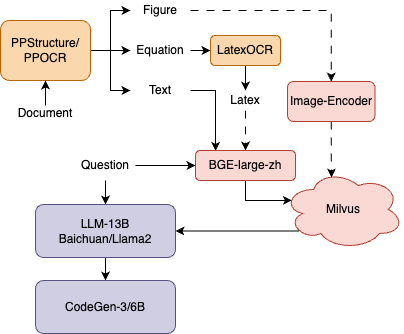

The diagram above was exported from draw.io. Its source (the exported page's mxGraphModel, read from the mxfile embedded in the PNG):
<mxGraphModel dx="988" dy="554" grid="1" gridSize="10" guides="1" tooltips="1" connect="1" arrows="1" fold="1" page="1" pageScale="1" pageWidth="850" pageHeight="1100" math="0" shadow="0">
  <root>
    <mxCell id="0" />
    <mxCell id="1" parent="0" />
    <mxCell id="pNbxKfQ0eBk4UZtWDyTh-10" style="edgeStyle=orthogonalEdgeStyle;rounded=0;orthogonalLoop=1;jettySize=auto;html=1;entryX=0;entryY=0.5;entryDx=0;entryDy=0;" edge="1" parent="1" source="pNbxKfQ0eBk4UZtWDyTh-2" target="pNbxKfQ0eBk4UZtWDyTh-5">
      <mxGeometry relative="1" as="geometry" />
    </mxCell>
    <mxCell id="pNbxKfQ0eBk4UZtWDyTh-11" style="edgeStyle=orthogonalEdgeStyle;rounded=0;orthogonalLoop=1;jettySize=auto;html=1;" edge="1" parent="1" source="pNbxKfQ0eBk4UZtWDyTh-2" target="pNbxKfQ0eBk4UZtWDyTh-4">
      <mxGeometry relative="1" as="geometry" />
    </mxCell>
    <mxCell id="pNbxKfQ0eBk4UZtWDyTh-12" style="edgeStyle=orthogonalEdgeStyle;rounded=0;orthogonalLoop=1;jettySize=auto;html=1;" edge="1" parent="1" source="pNbxKfQ0eBk4UZtWDyTh-2" target="pNbxKfQ0eBk4UZtWDyTh-7">
      <mxGeometry relative="1" as="geometry" />
    </mxCell>
    <mxCell id="pNbxKfQ0eBk4UZtWDyTh-2" value="PPStructure/&lt;br&gt;PPOCR" style="rounded=1;whiteSpace=wrap;html=1;fillColor=#fad7ac;strokeColor=#b46504;" vertex="1" parent="1">
      <mxGeometry x="220" y="340" width="90" height="60" as="geometry" />
    </mxCell>
    <mxCell id="pNbxKfQ0eBk4UZtWDyTh-47" style="edgeStyle=orthogonalEdgeStyle;rounded=0;orthogonalLoop=1;jettySize=auto;html=1;entryX=0.5;entryY=1;entryDx=0;entryDy=0;" edge="1" parent="1" source="pNbxKfQ0eBk4UZtWDyTh-3" target="pNbxKfQ0eBk4UZtWDyTh-2">
      <mxGeometry relative="1" as="geometry" />
    </mxCell>
    <mxCell id="pNbxKfQ0eBk4UZtWDyTh-3" value="Document" style="text;html=1;strokeColor=none;fillColor=none;align=center;verticalAlign=middle;whiteSpace=wrap;rounded=0;" vertex="1" parent="1">
      <mxGeometry x="235" y="425" width="60" height="15" as="geometry" />
    </mxCell>
    <mxCell id="pNbxKfQ0eBk4UZtWDyTh-37" style="edgeStyle=orthogonalEdgeStyle;rounded=0;orthogonalLoop=1;jettySize=auto;html=1;entryX=0.5;entryY=0;entryDx=0;entryDy=0;dashed=1;dashPattern=8 8;" edge="1" parent="1" source="pNbxKfQ0eBk4UZtWDyTh-4" target="pNbxKfQ0eBk4UZtWDyTh-36">
      <mxGeometry relative="1" as="geometry" />
    </mxCell>
    <mxCell id="pNbxKfQ0eBk4UZtWDyTh-4" value="Figure" style="text;html=1;strokeColor=none;fillColor=none;align=center;verticalAlign=middle;whiteSpace=wrap;rounded=0;" vertex="1" parent="1">
      <mxGeometry x="350" y="320" width="60" height="20" as="geometry" />
    </mxCell>
    <mxCell id="pNbxKfQ0eBk4UZtWDyTh-13" style="edgeStyle=orthogonalEdgeStyle;rounded=0;orthogonalLoop=1;jettySize=auto;html=1;exitX=1;exitY=0.5;exitDx=0;exitDy=0;entryX=0;entryY=0.5;entryDx=0;entryDy=0;" edge="1" parent="1" source="pNbxKfQ0eBk4UZtWDyTh-5" target="pNbxKfQ0eBk4UZtWDyTh-8">
      <mxGeometry relative="1" as="geometry" />
    </mxCell>
    <mxCell id="pNbxKfQ0eBk4UZtWDyTh-5" value="Equation" style="text;html=1;strokeColor=none;fillColor=none;align=center;verticalAlign=middle;whiteSpace=wrap;rounded=0;" vertex="1" parent="1">
      <mxGeometry x="350" y="355" width="60" height="30" as="geometry" />
    </mxCell>
    <mxCell id="pNbxKfQ0eBk4UZtWDyTh-28" style="edgeStyle=orthogonalEdgeStyle;rounded=0;orthogonalLoop=1;jettySize=auto;html=1;entryX=0.201;entryY=0.017;entryDx=0;entryDy=0;exitX=1;exitY=0.5;exitDx=0;exitDy=0;entryPerimeter=0;" edge="1" parent="1" source="pNbxKfQ0eBk4UZtWDyTh-7" target="pNbxKfQ0eBk4UZtWDyTh-19">
      <mxGeometry relative="1" as="geometry" />
    </mxCell>
    <mxCell id="pNbxKfQ0eBk4UZtWDyTh-7" value="Text" style="text;html=1;strokeColor=none;fillColor=none;align=center;verticalAlign=middle;whiteSpace=wrap;rounded=0;" vertex="1" parent="1">
      <mxGeometry x="350" y="400" width="60" height="20" as="geometry" />
    </mxCell>
    <mxCell id="pNbxKfQ0eBk4UZtWDyTh-16" style="edgeStyle=orthogonalEdgeStyle;rounded=0;orthogonalLoop=1;jettySize=auto;html=1;entryX=0.5;entryY=0;entryDx=0;entryDy=0;" edge="1" parent="1" source="pNbxKfQ0eBk4UZtWDyTh-8" target="pNbxKfQ0eBk4UZtWDyTh-14">
      <mxGeometry relative="1" as="geometry" />
    </mxCell>
    <mxCell id="pNbxKfQ0eBk4UZtWDyTh-8" value="LatexOCR" style="rounded=1;whiteSpace=wrap;html=1;fillColor=#fad7ac;strokeColor=#b46504;" vertex="1" parent="1">
      <mxGeometry x="430" y="355" width="70" height="30" as="geometry" />
    </mxCell>
    <mxCell id="pNbxKfQ0eBk4UZtWDyTh-49" style="edgeStyle=orthogonalEdgeStyle;rounded=0;orthogonalLoop=1;jettySize=auto;html=1;entryX=0.5;entryY=0;entryDx=0;entryDy=0;dashed=1;dashPattern=8 8;" edge="1" parent="1" source="pNbxKfQ0eBk4UZtWDyTh-14" target="pNbxKfQ0eBk4UZtWDyTh-19">
      <mxGeometry relative="1" as="geometry" />
    </mxCell>
    <mxCell id="pNbxKfQ0eBk4UZtWDyTh-14" value="Latex" style="text;html=1;strokeColor=none;fillColor=none;align=center;verticalAlign=middle;whiteSpace=wrap;rounded=0;" vertex="1" parent="1">
      <mxGeometry x="435" y="410" width="60" height="20" as="geometry" />
    </mxCell>
    <mxCell id="pNbxKfQ0eBk4UZtWDyTh-50" style="edgeStyle=orthogonalEdgeStyle;rounded=0;orthogonalLoop=1;jettySize=auto;html=1;entryX=0.07;entryY=0.4;entryDx=0;entryDy=0;entryPerimeter=0;" edge="1" parent="1" source="pNbxKfQ0eBk4UZtWDyTh-19" target="pNbxKfQ0eBk4UZtWDyTh-29">
      <mxGeometry relative="1" as="geometry" />
    </mxCell>
    <mxCell id="pNbxKfQ0eBk4UZtWDyTh-19" value="BGE-large-zh" style="rounded=1;whiteSpace=wrap;html=1;fillColor=#fad9d5;strokeColor=#ae4132;" vertex="1" parent="1">
      <mxGeometry x="415" y="470" width="100" height="30" as="geometry" />
    </mxCell>
    <mxCell id="pNbxKfQ0eBk4UZtWDyTh-45" style="edgeStyle=orthogonalEdgeStyle;rounded=0;orthogonalLoop=1;jettySize=auto;html=1;entryX=1;entryY=0.5;entryDx=0;entryDy=0;exitX=0.13;exitY=0.77;exitDx=0;exitDy=0;exitPerimeter=0;" edge="1" parent="1" source="pNbxKfQ0eBk4UZtWDyTh-29" target="pNbxKfQ0eBk4UZtWDyTh-33">
      <mxGeometry relative="1" as="geometry" />
    </mxCell>
    <mxCell id="pNbxKfQ0eBk4UZtWDyTh-29" value="Milvus" style="ellipse;shape=cloud;whiteSpace=wrap;html=1;fillColor=#fad9d5;strokeColor=#ae4132;" vertex="1" parent="1">
      <mxGeometry x="503" y="489" width="120" height="80" as="geometry" />
    </mxCell>
    <mxCell id="pNbxKfQ0eBk4UZtWDyTh-32" style="edgeStyle=orthogonalEdgeStyle;rounded=0;orthogonalLoop=1;jettySize=auto;html=1;entryX=0;entryY=0.5;entryDx=0;entryDy=0;" edge="1" parent="1" source="pNbxKfQ0eBk4UZtWDyTh-31" target="pNbxKfQ0eBk4UZtWDyTh-19">
      <mxGeometry relative="1" as="geometry" />
    </mxCell>
    <mxCell id="pNbxKfQ0eBk4UZtWDyTh-52" style="edgeStyle=orthogonalEdgeStyle;rounded=0;orthogonalLoop=1;jettySize=auto;html=1;" edge="1" parent="1" source="pNbxKfQ0eBk4UZtWDyTh-31" target="pNbxKfQ0eBk4UZtWDyTh-33">
      <mxGeometry relative="1" as="geometry" />
    </mxCell>
    <mxCell id="pNbxKfQ0eBk4UZtWDyTh-31" value="Question" style="text;html=1;strokeColor=none;fillColor=none;align=center;verticalAlign=middle;whiteSpace=wrap;rounded=0;" vertex="1" parent="1">
      <mxGeometry x="295" y="470" width="60" height="30" as="geometry" />
    </mxCell>
    <mxCell id="pNbxKfQ0eBk4UZtWDyTh-53" style="edgeStyle=orthogonalEdgeStyle;rounded=0;orthogonalLoop=1;jettySize=auto;html=1;" edge="1" parent="1" source="pNbxKfQ0eBk4UZtWDyTh-33" target="pNbxKfQ0eBk4UZtWDyTh-51">
      <mxGeometry relative="1" as="geometry">
        <Array as="points" />
      </mxGeometry>
    </mxCell>
    <mxCell id="pNbxKfQ0eBk4UZtWDyTh-33" value="LLM-13B&lt;br&gt;Baichuan/Llama2" style="rounded=1;whiteSpace=wrap;html=1;fillColor=#d0cee2;strokeColor=#56517e;" vertex="1" parent="1">
      <mxGeometry x="255" y="524" width="140" height="53" as="geometry" />
    </mxCell>
    <mxCell id="pNbxKfQ0eBk4UZtWDyTh-43" style="edgeStyle=orthogonalEdgeStyle;rounded=0;orthogonalLoop=1;jettySize=auto;html=1;entryX=0.4;entryY=0.1;entryDx=0;entryDy=0;entryPerimeter=0;dashed=1;dashPattern=8 8;" edge="1" parent="1" source="pNbxKfQ0eBk4UZtWDyTh-36" target="pNbxKfQ0eBk4UZtWDyTh-29">
      <mxGeometry relative="1" as="geometry" />
    </mxCell>
    <mxCell id="pNbxKfQ0eBk4UZtWDyTh-36" value="Image-Encoder" style="rounded=1;whiteSpace=wrap;html=1;fillColor=#fad9d5;strokeColor=#ae4132;" vertex="1" parent="1">
      <mxGeometry x="507" y="401" width="87.5" height="40" as="geometry" />
    </mxCell>
    <mxCell id="pNbxKfQ0eBk4UZtWDyTh-51" value="CodeGen-3/6B" style="rounded=1;whiteSpace=wrap;html=1;fillColor=#d0cee2;strokeColor=#56517e;" vertex="1" parent="1">
      <mxGeometry x="255" y="600" width="140" height="53" as="geometry" />
    </mxCell>
  </root>
</mxGraphModel>